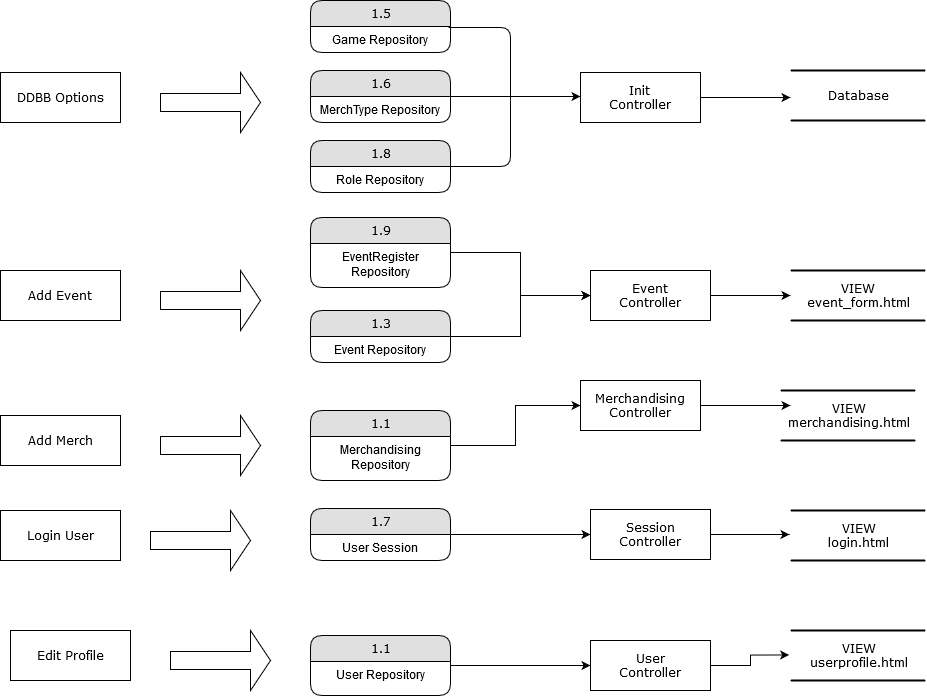

The diagram above was exported from draw.io. Its source (the exported page's mxGraphModel, read from the mxfile embedded in the PNG):
<mxGraphModel dx="1597" dy="717" grid="1" gridSize="10" guides="1" tooltips="1" connect="1" arrows="1" fold="1" page="1" pageScale="1" pageWidth="1100" pageHeight="850" background="#ffffff" math="0" shadow="0">
  <root>
    <mxCell id="0" />
    <mxCell id="1" parent="0" />
    <mxCell id="21ea969265ad0168-30" value="Database" style="html=1;rounded=0;shadow=0;comic=0;labelBackgroundColor=none;strokeWidth=2;fontFamily=Verdana;fontSize=12;align=center;shape=mxgraph.ios7ui.horLines;" parent="1" vertex="1">
      <mxGeometry x="920" y="80" width="135" height="50" as="geometry" />
    </mxCell>
    <mxCell id="17472293e6e8944d-4" value="VIEW&lt;br&gt;event_form.html" style="html=1;rounded=0;shadow=0;comic=0;labelBackgroundColor=none;strokeWidth=2;fontFamily=Verdana;fontSize=12;align=center;shape=mxgraph.ios7ui.horLines;" parent="1" vertex="1">
      <mxGeometry x="920" y="280" width="135" height="50" as="geometry" />
    </mxCell>
    <mxCell id="57GQXcqc9Al4pLF7syO7-25" style="edgeStyle=orthogonalEdgeStyle;rounded=0;orthogonalLoop=1;jettySize=auto;html=1;" edge="1" parent="1" source="17472293e6e8944d-29" target="17472293e6e8944d-4">
      <mxGeometry relative="1" as="geometry" />
    </mxCell>
    <mxCell id="17472293e6e8944d-29" value="&lt;div&gt;Event&lt;/div&gt;&lt;div&gt;Controller&lt;br&gt;&lt;/div&gt;" style="whiteSpace=wrap;html=1;rounded=0;shadow=0;comic=0;labelBackgroundColor=none;strokeWidth=1;fontFamily=Verdana;fontSize=12;align=center;" parent="1" vertex="1">
      <mxGeometry x="720" y="280" width="120" height="50" as="geometry" />
    </mxCell>
    <mxCell id="17472293e6e8944d-30" value="DDBB Options" style="whiteSpace=wrap;html=1;rounded=0;shadow=0;comic=0;labelBackgroundColor=none;strokeWidth=1;fontFamily=Verdana;fontSize=12;align=center;" parent="1" vertex="1">
      <mxGeometry x="130" y="82" width="120" height="50" as="geometry" />
    </mxCell>
    <mxCell id="1fdf3b25b50cf41e-1" value="1.5" style="swimlane;html=1;fontStyle=0;childLayout=stackLayout;horizontal=1;startSize=26;fillColor=#e0e0e0;horizontalStack=0;resizeParent=1;resizeLast=0;collapsible=1;marginBottom=0;swimlaneFillColor=#ffffff;align=center;rounded=1;shadow=0;comic=0;labelBackgroundColor=none;strokeWidth=1;fontFamily=Verdana;fontSize=12" parent="1" vertex="1">
      <mxGeometry x="440" y="10" width="140" height="52" as="geometry" />
    </mxCell>
    <mxCell id="1fdf3b25b50cf41e-2" value="Game Repository" style="text;html=1;strokeColor=none;fillColor=none;spacingLeft=4;spacingRight=4;whiteSpace=wrap;overflow=hidden;rotatable=0;points=[[0,0.5],[1,0.5]];portConstraint=eastwest;align=center;" parent="1fdf3b25b50cf41e-1" vertex="1">
      <mxGeometry y="26" width="140" height="26" as="geometry" />
    </mxCell>
    <mxCell id="1fdf3b25b50cf41e-6" value="&lt;div&gt;VIEW&lt;/div&gt;&lt;div&gt;merchandising.html&lt;br&gt;&lt;/div&gt;" style="html=1;rounded=0;shadow=0;comic=0;labelBackgroundColor=none;strokeWidth=2;fontFamily=Verdana;fontSize=12;align=center;shape=mxgraph.ios7ui.horLines;" parent="1" vertex="1">
      <mxGeometry x="910" y="400" width="135" height="50" as="geometry" />
    </mxCell>
    <mxCell id="57GQXcqc9Al4pLF7syO7-16" style="edgeStyle=orthogonalEdgeStyle;rounded=0;orthogonalLoop=1;jettySize=auto;html=1;" edge="1" parent="1" source="1fdf3b25b50cf41e-7">
      <mxGeometry relative="1" as="geometry">
        <mxPoint x="710" y="106" as="targetPoint" />
        <Array as="points">
          <mxPoint x="680" y="106" />
          <mxPoint x="680" y="106" />
        </Array>
      </mxGeometry>
    </mxCell>
    <mxCell id="1fdf3b25b50cf41e-7" value="1.6" style="swimlane;html=1;fontStyle=0;childLayout=stackLayout;horizontal=1;startSize=26;fillColor=#e0e0e0;horizontalStack=0;resizeParent=1;resizeLast=0;collapsible=1;marginBottom=0;swimlaneFillColor=#ffffff;align=center;rounded=1;shadow=0;comic=0;labelBackgroundColor=none;strokeWidth=1;fontFamily=Verdana;fontSize=12" parent="1" vertex="1">
      <mxGeometry x="440" y="80" width="140" height="52" as="geometry" />
    </mxCell>
    <mxCell id="1fdf3b25b50cf41e-8" value="MerchType Repository" style="text;html=1;strokeColor=none;fillColor=none;spacingLeft=4;spacingRight=4;whiteSpace=wrap;overflow=hidden;rotatable=0;points=[[0,0.5],[1,0.5]];portConstraint=eastwest;align=center;" parent="1fdf3b25b50cf41e-7" vertex="1">
      <mxGeometry y="26" width="140" height="26" as="geometry" />
    </mxCell>
    <mxCell id="57GQXcqc9Al4pLF7syO7-13" style="edgeStyle=orthogonalEdgeStyle;rounded=0;orthogonalLoop=1;jettySize=auto;html=1;" edge="1" parent="1" source="1fdf3b25b50cf41e-11" target="17472293e6e8944d-29">
      <mxGeometry relative="1" as="geometry" />
    </mxCell>
    <mxCell id="1fdf3b25b50cf41e-11" value="1.9" style="swimlane;html=1;fontStyle=0;childLayout=stackLayout;horizontal=1;startSize=26;fillColor=#e0e0e0;horizontalStack=0;resizeParent=1;resizeLast=0;collapsible=1;marginBottom=0;swimlaneFillColor=#ffffff;align=center;rounded=1;shadow=0;comic=0;labelBackgroundColor=none;strokeWidth=1;fontFamily=Verdana;fontSize=12" parent="1" vertex="1">
      <mxGeometry x="440" y="227" width="140" height="70" as="geometry" />
    </mxCell>
    <mxCell id="1fdf3b25b50cf41e-12" value="EventRegister Repository" style="text;html=1;strokeColor=none;fillColor=none;spacingLeft=4;spacingRight=4;whiteSpace=wrap;overflow=hidden;rotatable=0;points=[[0,0.5],[1,0.5]];portConstraint=eastwest;align=center;" parent="1fdf3b25b50cf41e-11" vertex="1">
      <mxGeometry y="26" width="140" height="44" as="geometry" />
    </mxCell>
    <mxCell id="57GQXcqc9Al4pLF7syO7-14" style="edgeStyle=orthogonalEdgeStyle;rounded=0;orthogonalLoop=1;jettySize=auto;html=1;entryX=0;entryY=0.5;entryDx=0;entryDy=0;" edge="1" parent="1" source="1fdf3b25b50cf41e-13" target="17472293e6e8944d-29">
      <mxGeometry relative="1" as="geometry" />
    </mxCell>
    <mxCell id="1fdf3b25b50cf41e-13" value="1.3" style="swimlane;html=1;fontStyle=0;childLayout=stackLayout;horizontal=1;startSize=26;fillColor=#e0e0e0;horizontalStack=0;resizeParent=1;resizeLast=0;collapsible=1;marginBottom=0;swimlaneFillColor=#ffffff;align=center;rounded=1;shadow=0;comic=0;labelBackgroundColor=none;strokeWidth=1;fontFamily=Verdana;fontSize=12" parent="1" vertex="1">
      <mxGeometry x="440" y="320" width="140" height="52" as="geometry" />
    </mxCell>
    <mxCell id="1fdf3b25b50cf41e-14" value="Event Repository" style="text;html=1;strokeColor=none;fillColor=none;spacingLeft=4;spacingRight=4;whiteSpace=wrap;overflow=hidden;rotatable=0;points=[[0,0.5],[1,0.5]];portConstraint=eastwest;align=center;" parent="1fdf3b25b50cf41e-13" vertex="1">
      <mxGeometry y="26" width="140" height="26" as="geometry" />
    </mxCell>
    <mxCell id="1fdf3b25b50cf41e-15" value="1.8" style="swimlane;html=1;fontStyle=0;childLayout=stackLayout;horizontal=1;startSize=26;fillColor=#e0e0e0;horizontalStack=0;resizeParent=1;resizeLast=0;collapsible=1;marginBottom=0;swimlaneFillColor=#ffffff;align=center;rounded=1;shadow=0;comic=0;labelBackgroundColor=none;strokeWidth=1;fontFamily=Verdana;fontSize=12" parent="1" vertex="1">
      <mxGeometry x="440" y="150" width="140" height="52" as="geometry" />
    </mxCell>
    <mxCell id="1fdf3b25b50cf41e-16" value="Role Repository" style="text;html=1;strokeColor=none;fillColor=none;spacingLeft=4;spacingRight=4;whiteSpace=wrap;overflow=hidden;rotatable=0;points=[[0,0.5],[1,0.5]];portConstraint=eastwest;align=center;" parent="1fdf3b25b50cf41e-15" vertex="1">
      <mxGeometry y="26" width="140" height="26" as="geometry" />
    </mxCell>
    <mxCell id="57GQXcqc9Al4pLF7syO7-22" style="edgeStyle=orthogonalEdgeStyle;rounded=0;orthogonalLoop=1;jettySize=auto;html=1;entryX=0;entryY=0.5;entryDx=0;entryDy=0;" edge="1" parent="1" source="1fdf3b25b50cf41e-21" target="57GQXcqc9Al4pLF7syO7-9">
      <mxGeometry relative="1" as="geometry" />
    </mxCell>
    <mxCell id="1fdf3b25b50cf41e-21" value="1.7" style="swimlane;html=1;fontStyle=0;childLayout=stackLayout;horizontal=1;startSize=26;fillColor=#e0e0e0;horizontalStack=0;resizeParent=1;resizeLast=0;collapsible=1;marginBottom=0;swimlaneFillColor=#ffffff;align=center;rounded=1;shadow=0;comic=0;labelBackgroundColor=none;strokeWidth=1;fontFamily=Verdana;fontSize=12" parent="1" vertex="1">
      <mxGeometry x="440" y="518" width="140" height="52" as="geometry" />
    </mxCell>
    <mxCell id="1fdf3b25b50cf41e-22" value="User Session" style="text;html=1;strokeColor=none;fillColor=none;spacingLeft=4;spacingRight=4;whiteSpace=wrap;overflow=hidden;rotatable=0;points=[[0,0.5],[1,0.5]];portConstraint=eastwest;align=center;" parent="1fdf3b25b50cf41e-21" vertex="1">
      <mxGeometry y="26" width="140" height="26" as="geometry" />
    </mxCell>
    <mxCell id="57GQXcqc9Al4pLF7syO7-7" style="edgeStyle=orthogonalEdgeStyle;rounded=0;orthogonalLoop=1;jettySize=auto;html=1;entryX=0.074;entryY=0.3;entryDx=0;entryDy=0;entryPerimeter=0;" edge="1" parent="1" source="1fdf3b25b50cf41e-25" target="1fdf3b25b50cf41e-6">
      <mxGeometry relative="1" as="geometry" />
    </mxCell>
    <mxCell id="1fdf3b25b50cf41e-25" value="&lt;div&gt;Merchandising&lt;/div&gt;&lt;div&gt;Controller&lt;/div&gt;" style="whiteSpace=wrap;html=1;rounded=0;shadow=0;comic=0;labelBackgroundColor=none;strokeWidth=1;fontFamily=Verdana;fontSize=12;align=center;" parent="1" vertex="1">
      <mxGeometry x="710" y="390" width="120" height="50" as="geometry" />
    </mxCell>
    <mxCell id="1fdf3b25b50cf41e-26" value="Add Event" style="whiteSpace=wrap;html=1;rounded=0;shadow=0;comic=0;labelBackgroundColor=none;strokeWidth=1;fontFamily=Verdana;fontSize=12;align=center;" parent="1" vertex="1">
      <mxGeometry x="130" y="280" width="120" height="50" as="geometry" />
    </mxCell>
    <mxCell id="57GQXcqc9Al4pLF7syO7-27" style="edgeStyle=orthogonalEdgeStyle;rounded=0;orthogonalLoop=1;jettySize=auto;html=1;entryX=0;entryY=0.5;entryDx=0;entryDy=0;" edge="1" parent="1" source="57GQXcqc9Al4pLF7syO7-4" target="57GQXcqc9Al4pLF7syO7-28">
      <mxGeometry relative="1" as="geometry" />
    </mxCell>
    <mxCell id="57GQXcqc9Al4pLF7syO7-4" value="1.1" style="swimlane;html=1;fontStyle=0;childLayout=stackLayout;horizontal=1;startSize=26;fillColor=#e0e0e0;horizontalStack=0;resizeParent=1;resizeLast=0;collapsible=1;marginBottom=0;swimlaneFillColor=#ffffff;align=center;rounded=1;shadow=0;comic=0;labelBackgroundColor=none;strokeWidth=1;fontFamily=Verdana;fontSize=12" vertex="1" parent="1">
      <mxGeometry x="440" y="645" width="140" height="60" as="geometry" />
    </mxCell>
    <mxCell id="57GQXcqc9Al4pLF7syO7-5" value="User Repository" style="text;html=1;strokeColor=none;fillColor=none;spacingLeft=4;spacingRight=4;whiteSpace=wrap;overflow=hidden;rotatable=0;points=[[0,0.5],[1,0.5]];portConstraint=eastwest;align=center;" vertex="1" parent="57GQXcqc9Al4pLF7syO7-4">
      <mxGeometry y="26" width="140" height="34" as="geometry" />
    </mxCell>
    <mxCell id="57GQXcqc9Al4pLF7syO7-8" style="edgeStyle=orthogonalEdgeStyle;rounded=0;orthogonalLoop=1;jettySize=auto;html=1;entryX=0;entryY=0.5;entryDx=0;entryDy=0;" edge="1" parent="1" source="1fdf3b25b50cf41e-17" target="1fdf3b25b50cf41e-25">
      <mxGeometry relative="1" as="geometry" />
    </mxCell>
    <mxCell id="1fdf3b25b50cf41e-17" value="1.1" style="swimlane;html=1;fontStyle=0;childLayout=stackLayout;horizontal=1;startSize=26;fillColor=#e0e0e0;horizontalStack=0;resizeParent=1;resizeLast=0;collapsible=1;marginBottom=0;swimlaneFillColor=#ffffff;align=center;rounded=1;shadow=0;comic=0;labelBackgroundColor=none;strokeWidth=1;fontFamily=Verdana;fontSize=12" parent="1" vertex="1">
      <mxGeometry x="440" y="420" width="140" height="70" as="geometry" />
    </mxCell>
    <mxCell id="1fdf3b25b50cf41e-18" value="Merchandising Repository" style="text;html=1;strokeColor=none;fillColor=none;spacingLeft=4;spacingRight=4;whiteSpace=wrap;overflow=hidden;rotatable=0;points=[[0,0.5],[1,0.5]];portConstraint=eastwest;align=center;" parent="1fdf3b25b50cf41e-17" vertex="1">
      <mxGeometry y="26" width="140" height="44" as="geometry" />
    </mxCell>
    <mxCell id="57GQXcqc9Al4pLF7syO7-23" style="edgeStyle=orthogonalEdgeStyle;rounded=0;orthogonalLoop=1;jettySize=auto;html=1;" edge="1" parent="1" source="57GQXcqc9Al4pLF7syO7-9">
      <mxGeometry relative="1" as="geometry">
        <mxPoint x="919" y="544" as="targetPoint" />
        <Array as="points">
          <mxPoint x="919" y="544" />
        </Array>
      </mxGeometry>
    </mxCell>
    <mxCell id="57GQXcqc9Al4pLF7syO7-9" value="&lt;div&gt;Session&lt;/div&gt;&lt;div&gt;Controller&lt;/div&gt;" style="whiteSpace=wrap;html=1;rounded=0;shadow=0;comic=0;labelBackgroundColor=none;strokeWidth=1;fontFamily=Verdana;fontSize=12;align=center;" vertex="1" parent="1">
      <mxGeometry x="720" y="519" width="120" height="50" as="geometry" />
    </mxCell>
    <mxCell id="57GQXcqc9Al4pLF7syO7-11" value="&lt;div&gt;VIEW&lt;/div&gt;&lt;div&gt;login.html&lt;/div&gt;" style="html=1;rounded=0;shadow=0;comic=0;labelBackgroundColor=none;strokeWidth=2;fontFamily=Verdana;fontSize=12;align=center;shape=mxgraph.ios7ui.horLines;" vertex="1" parent="1">
      <mxGeometry x="920" y="520" width="135" height="50" as="geometry" />
    </mxCell>
    <mxCell id="57GQXcqc9Al4pLF7syO7-19" value="" style="endArrow=none;html=1;exitX=0.986;exitY=0.038;exitDx=0;exitDy=0;exitPerimeter=0;" edge="1" parent="1" source="1fdf3b25b50cf41e-2">
      <mxGeometry width="50" height="50" relative="1" as="geometry">
        <mxPoint x="580" y="90" as="sourcePoint" />
        <mxPoint x="640" y="110" as="targetPoint" />
        <Array as="points">
          <mxPoint x="640" y="37" />
        </Array>
      </mxGeometry>
    </mxCell>
    <mxCell id="57GQXcqc9Al4pLF7syO7-20" value="" style="endArrow=none;html=1;exitX=1;exitY=0.5;exitDx=0;exitDy=0;" edge="1" parent="1" source="1fdf3b25b50cf41e-15">
      <mxGeometry width="50" height="50" relative="1" as="geometry">
        <mxPoint x="580" y="226" as="sourcePoint" />
        <mxPoint x="640" y="110" as="targetPoint" />
        <Array as="points">
          <mxPoint x="640" y="176" />
        </Array>
      </mxGeometry>
    </mxCell>
    <mxCell id="57GQXcqc9Al4pLF7syO7-26" style="edgeStyle=orthogonalEdgeStyle;rounded=0;orthogonalLoop=1;jettySize=auto;html=1;entryX=0;entryY=0.54;entryDx=0;entryDy=0;entryPerimeter=0;" edge="1" parent="1" source="57GQXcqc9Al4pLF7syO7-21" target="21ea969265ad0168-30">
      <mxGeometry relative="1" as="geometry" />
    </mxCell>
    <mxCell id="57GQXcqc9Al4pLF7syO7-21" value="&lt;div&gt;Init&lt;/div&gt;&lt;div&gt;Controller&lt;br&gt;&lt;/div&gt;" style="whiteSpace=wrap;html=1;rounded=0;shadow=0;comic=0;labelBackgroundColor=none;strokeWidth=1;fontFamily=Verdana;fontSize=12;align=center;" vertex="1" parent="1">
      <mxGeometry x="710" y="82" width="120" height="50" as="geometry" />
    </mxCell>
    <mxCell id="57GQXcqc9Al4pLF7syO7-30" style="edgeStyle=orthogonalEdgeStyle;rounded=0;orthogonalLoop=1;jettySize=auto;html=1;entryX=-0.01;entryY=0.489;entryDx=0;entryDy=0;entryPerimeter=0;" edge="1" parent="1" source="57GQXcqc9Al4pLF7syO7-28" target="57GQXcqc9Al4pLF7syO7-29">
      <mxGeometry relative="1" as="geometry" />
    </mxCell>
    <mxCell id="57GQXcqc9Al4pLF7syO7-28" value="&lt;div&gt;User&lt;/div&gt;&lt;div&gt;Controller&lt;/div&gt;" style="whiteSpace=wrap;html=1;rounded=0;shadow=0;comic=0;labelBackgroundColor=none;strokeWidth=1;fontFamily=Verdana;fontSize=12;align=center;" vertex="1" parent="1">
      <mxGeometry x="720" y="650" width="120" height="50" as="geometry" />
    </mxCell>
    <mxCell id="57GQXcqc9Al4pLF7syO7-29" value="&lt;div&gt;VIEW&lt;/div&gt;&lt;div&gt;userprofile.html&lt;/div&gt;" style="html=1;rounded=0;shadow=0;comic=0;labelBackgroundColor=none;strokeWidth=2;fontFamily=Verdana;fontSize=12;align=center;shape=mxgraph.ios7ui.horLines;" vertex="1" parent="1">
      <mxGeometry x="920" y="640" width="135" height="50" as="geometry" />
    </mxCell>
    <mxCell id="57GQXcqc9Al4pLF7syO7-32" value="" style="shape=singleArrow;whiteSpace=wrap;html=1;" vertex="1" parent="1">
      <mxGeometry x="290" y="280" width="100" height="60" as="geometry" />
    </mxCell>
    <mxCell id="57GQXcqc9Al4pLF7syO7-33" value="" style="shape=singleArrow;whiteSpace=wrap;html=1;" vertex="1" parent="1">
      <mxGeometry x="290" y="82" width="100" height="60" as="geometry" />
    </mxCell>
    <mxCell id="57GQXcqc9Al4pLF7syO7-34" value="Add Merch" style="whiteSpace=wrap;html=1;rounded=0;shadow=0;comic=0;labelBackgroundColor=none;strokeWidth=1;fontFamily=Verdana;fontSize=12;align=center;" vertex="1" parent="1">
      <mxGeometry x="130" y="425" width="120" height="50" as="geometry" />
    </mxCell>
    <mxCell id="57GQXcqc9Al4pLF7syO7-35" value="Login User" style="whiteSpace=wrap;html=1;rounded=0;shadow=0;comic=0;labelBackgroundColor=none;strokeWidth=1;fontFamily=Verdana;fontSize=12;align=center;" vertex="1" parent="1">
      <mxGeometry x="130" y="520" width="120" height="50" as="geometry" />
    </mxCell>
    <mxCell id="57GQXcqc9Al4pLF7syO7-36" value="Edit Profile" style="whiteSpace=wrap;html=1;rounded=0;shadow=0;comic=0;labelBackgroundColor=none;strokeWidth=1;fontFamily=Verdana;fontSize=12;align=center;" vertex="1" parent="1">
      <mxGeometry x="140" y="640" width="120" height="50" as="geometry" />
    </mxCell>
    <mxCell id="57GQXcqc9Al4pLF7syO7-37" value="" style="shape=singleArrow;whiteSpace=wrap;html=1;" vertex="1" parent="1">
      <mxGeometry x="290" y="425" width="100" height="60" as="geometry" />
    </mxCell>
    <mxCell id="57GQXcqc9Al4pLF7syO7-38" value="" style="shape=singleArrow;whiteSpace=wrap;html=1;" vertex="1" parent="1">
      <mxGeometry x="280" y="520" width="100" height="60" as="geometry" />
    </mxCell>
    <mxCell id="57GQXcqc9Al4pLF7syO7-39" value="" style="shape=singleArrow;whiteSpace=wrap;html=1;" vertex="1" parent="1">
      <mxGeometry x="300" y="640" width="100" height="60" as="geometry" />
    </mxCell>
  </root>
</mxGraphModel>